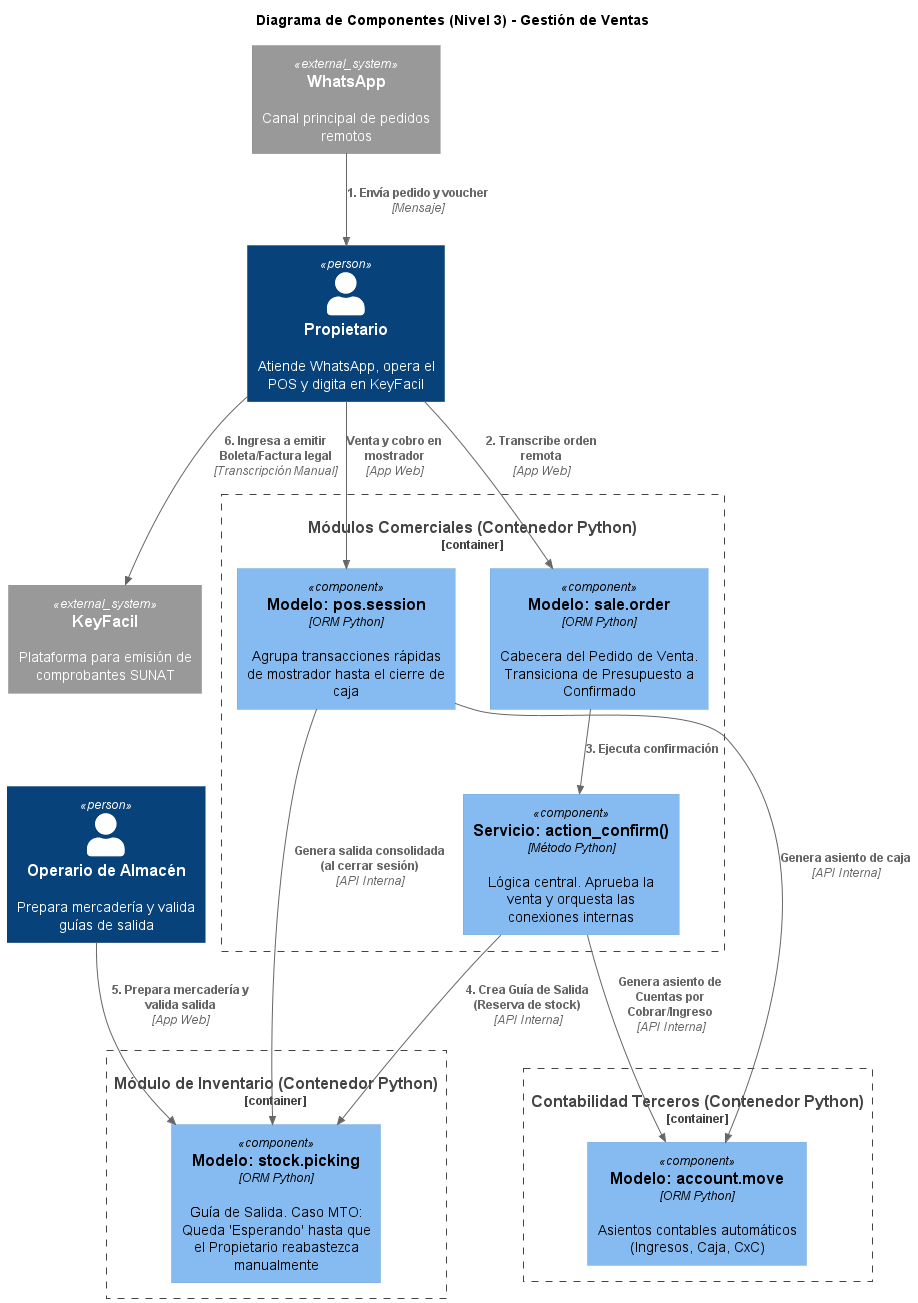

The diagram above was rendered by PlantUML. Its source (embedded in the PNG):
@startuml
!include https://raw.githubusercontent.com/plantuml-stdlib/C4-PlantUML/master/C4_Component.puml

title Diagrama de Componentes (Nivel 3) - Gestión de Ventas

' Actores ajustados a la realidad de MIGAL
Person(prop, "Propietario", "Atiende WhatsApp, opera el POS y digita en KeyFacil")
Person(alm, "Operario de Almacén", "Prepara mercadería y valida guías de salida")

' Sistemas Externos (Fuera del ecosistema Odoo)
System_Ext(whatsapp, "WhatsApp", "Canal principal de pedidos remotos")
System_Ext(keyfacil, "KeyFacil", "Plataforma para emisión de comprobantes SUNAT")

' Contenedores Comerciales
Container_Boundary(sales_app, "Módulos Comerciales (Contenedor Python)") {
    Component(sale_order, "Modelo: sale.order", "ORM Python", "Cabecera del Pedido de Venta. Transiciona de Presupuesto a Confirmado")
    Component(action_confirm, "Servicio: action_confirm()", "Método Python", "Lógica central. Aprueba la venta y orquesta las conexiones internas")
    Component(pos_session, "Modelo: pos.session", "ORM Python", "Agrupa transacciones rápidas de mostrador hasta el cierre de caja")
}

' Contenedor de Inventario
Container_Boundary(inv_app, "Módulo de Inventario (Contenedor Python)") {
    Component(stock_picking, "Modelo: stock.picking", "ORM Python", "Guía de Salida. Caso MTO: Queda 'Esperando' hasta que el Propietario reabastezca manualmente")
}

' Contenedor de Contabilidad
Container_Boundary(acc_app, "Contabilidad Terceros (Contenedor Python)") {
    Component(account_move, "Modelo: account.move", "ORM Python", "Asientos contables automáticos (Ingresos, Caja, CxC)")
}

' Flujo de Pedidos (WhatsApp)
Rel(whatsapp, prop, "1. Envía pedido y voucher", "Mensaje")
Rel(prop, sale_order, "2. Transcribe orden remota", "App Web")
Rel(sale_order, action_confirm, "3. Ejecuta confirmación")

' Flujo de Punto de Venta (Físico)
Rel(prop, pos_session, "Venta y cobro en mostrador", "App Web")
Rel(pos_session, stock_picking, "Genera salida consolidada (al cerrar sesión)", "API Interna")
Rel(pos_session, account_move, "Genera asiento de caja", "API Interna")

' Orquestación Interna y Despacho
Rel(action_confirm, stock_picking, "4. Crea Guía de Salida (Reserva de stock)", "API Interna")
Rel(action_confirm, account_move, "Genera asiento de Cuentas por Cobrar/Ingreso", "API Interna")
Rel(alm, stock_picking, "5. Prepara mercadería y valida salida", "App Web")

' Desconexión Fiscal (La solución manual)
Rel(prop, keyfacil, "6. Ingresa a emitir Boleta/Factura legal", "Transcripción Manual")
@enduml